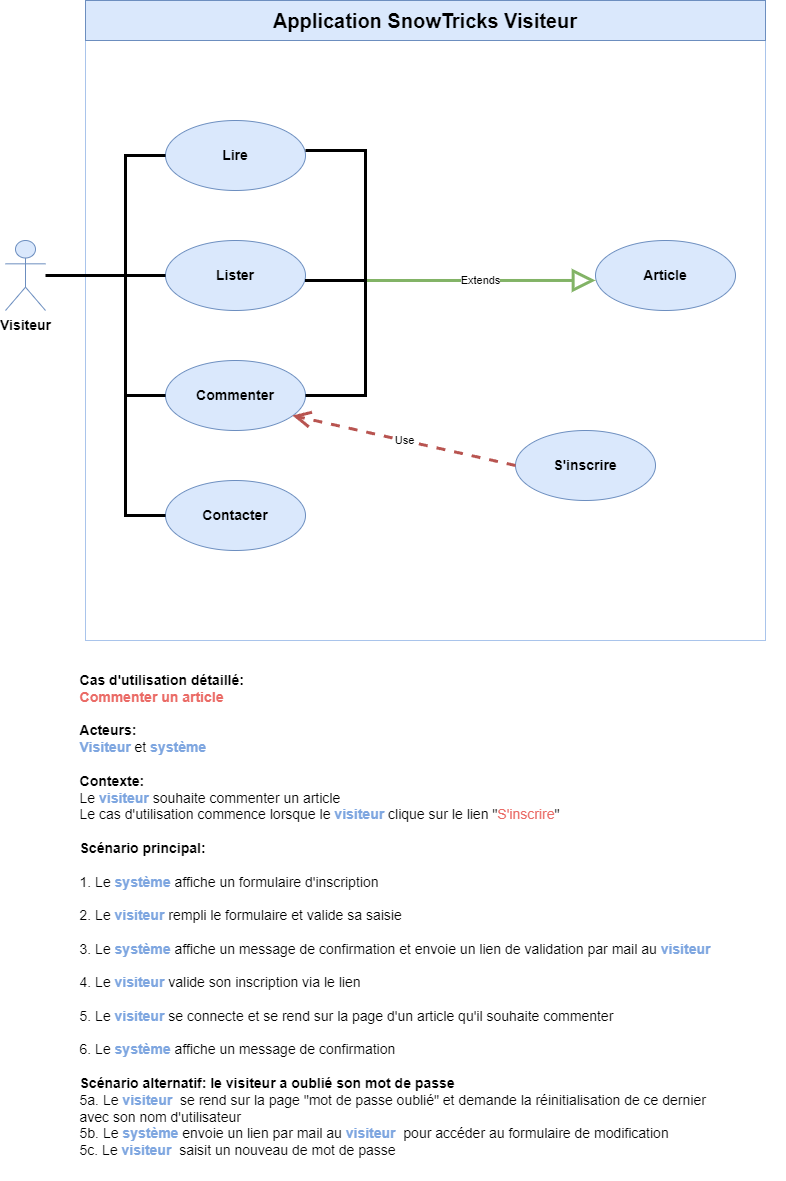

The diagram above was exported from draw.io. Its source (the exported page's mxGraphModel, read from the mxfile embedded in the PNG):
<mxGraphModel dx="1422" dy="762" grid="1" gridSize="10" guides="1" tooltips="1" connect="1" arrows="1" fold="1" page="1" pageScale="1" pageWidth="827" pageHeight="1169" background="#ffffff" math="0" shadow="0">
  <root>
    <mxCell id="0" />
    <mxCell id="1" parent="0" />
    <mxCell id="NlQDz9mH7QFXfWKp_ZZW-1" value="&lt;b&gt;&lt;font style=&quot;font-size: 14px;&quot;&gt;Visiteur&lt;/font&gt;&lt;/b&gt;" style="shape=umlActor;verticalLabelPosition=bottom;verticalAlign=top;html=1;fillColor=#dae8fc;strokeColor=#6c8ebf;" parent="1" vertex="1">
      <mxGeometry x="40" y="280" width="40" height="70" as="geometry" />
    </mxCell>
    <mxCell id="NlQDz9mH7QFXfWKp_ZZW-8" value="" style="rounded=0;whiteSpace=wrap;html=1;strokeColor=#A9C4EB;fillColor=none;" parent="1" vertex="1">
      <mxGeometry x="120" y="40" width="680" height="640" as="geometry" />
    </mxCell>
    <mxCell id="bWQDMZbXs2yKiguQm0ib-1" value="&lt;b&gt;&lt;span style=&quot;font-size: 14px;&quot;&gt;Lire&lt;/span&gt;&lt;br&gt;&lt;/b&gt;" style="ellipse;whiteSpace=wrap;html=1;fillColor=#dae8fc;strokeColor=#6c8ebf;" parent="1" vertex="1">
      <mxGeometry x="200" y="160" width="140" height="70" as="geometry" />
    </mxCell>
    <mxCell id="bWQDMZbXs2yKiguQm0ib-9" value="&lt;b&gt;&lt;font style=&quot;font-size: 20px;&quot;&gt;Application SnowTricks Visiteur&lt;/font&gt;&lt;/b&gt;" style="text;html=1;align=center;verticalAlign=middle;whiteSpace=wrap;rounded=0;fillStyle=auto;fillColor=#dae8fc;strokeColor=#6c8ebf;" parent="1" vertex="1">
      <mxGeometry x="120" y="40" width="680" height="40" as="geometry" />
    </mxCell>
    <mxCell id="bWQDMZbXs2yKiguQm0ib-17" value="&lt;b&gt;&lt;font style=&quot;font-size: 14px;&quot;&gt;Lister&lt;/font&gt;&lt;/b&gt;" style="ellipse;whiteSpace=wrap;html=1;fillColor=#dae8fc;strokeColor=#6c8ebf;" parent="1" vertex="1">
      <mxGeometry x="200" y="280" width="140" height="70" as="geometry" />
    </mxCell>
    <mxCell id="W1vnyt1tgdGuRlpldPLs-4" value="&lt;b&gt;&lt;font style=&quot;font-size: 14px;&quot;&gt;Commenter&lt;/font&gt;&lt;/b&gt;" style="ellipse;whiteSpace=wrap;html=1;fillColor=#dae8fc;strokeColor=#6c8ebf;" parent="1" vertex="1">
      <mxGeometry x="200" y="400" width="140" height="70" as="geometry" />
    </mxCell>
    <mxCell id="ZvBc3PDiZDaiOYNmXkEQ-8" value="&lt;p style=&quot;line-height: 1.5;&quot;&gt;&lt;/p&gt;&lt;div style=&quot;text-align: left; font-size: 14px;&quot;&gt;&lt;b style=&quot;&quot;&gt;&lt;font style=&quot;font-size: 14px;&quot;&gt;Cas d'utilisation détaillé:&amp;nbsp;&lt;/font&gt;&lt;/b&gt;&lt;/div&gt;&lt;div style=&quot;text-align: left; font-size: 14px;&quot;&gt;&lt;font color=&quot;#ea6b66&quot; style=&quot;font-size: 14px;&quot;&gt;&lt;b&gt;Commenter un article&lt;/b&gt;&lt;/font&gt;&lt;/div&gt;&lt;div style=&quot;text-align: left; font-size: 14px;&quot;&gt;&lt;font style=&quot;font-size: 14px;&quot;&gt;&lt;br&gt;&lt;/font&gt;&lt;/div&gt;&lt;div style=&quot;text-align: left; font-size: 14px;&quot;&gt;&lt;b&gt;&lt;font style=&quot;font-size: 14px;&quot;&gt;Acteurs:&lt;/font&gt;&lt;/b&gt;&lt;/div&gt;&lt;div style=&quot;text-align: left; font-size: 14px;&quot;&gt;&lt;font style=&quot;font-size: 14px;&quot;&gt;&lt;b style=&quot;color: rgb(126, 166, 224);&quot;&gt;Visiteur &lt;/b&gt;et&amp;nbsp;&lt;b style=&quot;color: rgb(126, 166, 224);&quot;&gt;système&lt;/b&gt;&lt;/font&gt;&lt;/div&gt;&lt;div style=&quot;text-align: left; font-size: 14px;&quot;&gt;&lt;font style=&quot;font-size: 14px;&quot;&gt;&lt;br&gt;&lt;/font&gt;&lt;/div&gt;&lt;div style=&quot;text-align: left; font-size: 14px;&quot;&gt;&lt;b&gt;&lt;font style=&quot;font-size: 14px;&quot;&gt;Contexte:&lt;/font&gt;&lt;/b&gt;&lt;/div&gt;&lt;div style=&quot;text-align: left; font-size: 14px;&quot;&gt;&lt;font style=&quot;font-size: 14px; line-height: 1;&quot;&gt;Le&amp;nbsp;&lt;b&gt;&lt;font style=&quot;font-size: 14px;&quot; color=&quot;#7ea6e0&quot;&gt;visiteur&lt;/font&gt;&lt;/b&gt; souhaite commenter un article&lt;/font&gt;&lt;/div&gt;&lt;div style=&quot;text-align: left; font-size: 14px;&quot;&gt;&lt;font style=&quot;font-size: 14px;&quot;&gt;Le cas d'utilisation commence lorsque le&amp;nbsp;&lt;b&gt;&lt;font color=&quot;#7ea6e0&quot;&gt;visiteur&lt;/font&gt;&lt;/b&gt;&amp;nbsp;clique sur le lien &quot;&lt;font color=&quot;#ea6b66&quot;&gt;S'inscrire&lt;/font&gt;&lt;/font&gt;&lt;span style=&quot;background-color: initial;&quot;&gt;&quot;&lt;/span&gt;&lt;/div&gt;&lt;div style=&quot;text-align: left; font-size: 14px;&quot;&gt;&lt;font style=&quot;font-size: 14px;&quot;&gt;&lt;br&gt;&lt;/font&gt;&lt;/div&gt;&lt;div style=&quot;text-align: left; font-size: 14px;&quot;&gt;&lt;b&gt;&lt;font style=&quot;font-size: 14px;&quot;&gt;Scénario principal:&lt;/font&gt;&lt;/b&gt;&lt;/div&gt;&lt;div style=&quot;text-align: left; font-size: 14px;&quot;&gt;&lt;br&gt;&lt;/div&gt;&lt;div style=&quot;text-align: left; font-size: 14px;&quot;&gt;&lt;div&gt;1. Le&amp;nbsp;&lt;b&gt;&lt;font color=&quot;#7ea6e0&quot;&gt;système&amp;nbsp;&lt;/font&gt;&lt;/b&gt;affiche un formulaire d'inscription&lt;/div&gt;&lt;/div&gt;&lt;div style=&quot;text-align: left; font-size: 14px;&quot;&gt;&lt;b&gt;&lt;font style=&quot;font-size: 14px;&quot;&gt;&lt;br&gt;&lt;/font&gt;&lt;/b&gt;&lt;/div&gt;&lt;div style=&quot;text-align: left; font-size: 14px;&quot;&gt;&lt;font style=&quot;font-size: 14px;&quot;&gt;2. Le &lt;b&gt;&lt;font style=&quot;font-size: 14px;&quot; color=&quot;#7ea6e0&quot;&gt;visiteur&amp;nbsp;&lt;/font&gt;&lt;/b&gt;rempli le formulaire et valide sa saisie&lt;/font&gt;&lt;/div&gt;&lt;div style=&quot;text-align: left; font-size: 14px;&quot;&gt;&lt;font style=&quot;font-size: 14px;&quot;&gt;&lt;br&gt;&lt;/font&gt;&lt;/div&gt;&lt;div style=&quot;text-align: left; font-size: 14px;&quot;&gt;&lt;font style=&quot;font-size: 14px;&quot;&gt;&lt;div&gt;3. Le&amp;nbsp;&lt;b&gt;&lt;font color=&quot;#7ea6e0&quot;&gt;système&amp;nbsp;&lt;/font&gt;&lt;/b&gt;affiche un message de confirmation et envoie un lien de validation par mail au &lt;b&gt;&lt;font color=&quot;#7ea6e0&quot;&gt;visiteur&lt;/font&gt;&lt;/b&gt;&lt;/div&gt;&lt;div&gt;&lt;br&gt;&lt;/div&gt;&lt;div&gt;&lt;div&gt;4. Le&amp;nbsp;&lt;b&gt;&lt;font color=&quot;#7ea6e0&quot;&gt;visiteur&amp;nbsp;&lt;/font&gt;&lt;/b&gt;valide son inscription via le lien&lt;/div&gt;&lt;/div&gt;&lt;div&gt;&lt;br&gt;&lt;/div&gt;&lt;div&gt;5. Le &lt;b&gt;&lt;font color=&quot;#7ea6e0&quot;&gt;visiteur &lt;/font&gt;&lt;/b&gt;se connecte et se rend sur la page d'un article qu'il souhaite commenter&lt;/div&gt;&lt;div&gt;&lt;br&gt;&lt;/div&gt;&lt;div&gt;6.&lt;span style=&quot;background-color: initial;&quot;&gt;&amp;nbsp;Le &lt;/span&gt;&lt;b style=&quot;background-color: initial;&quot;&gt;&lt;font color=&quot;#7ea6e0&quot;&gt;système &lt;/font&gt;&lt;/b&gt;&lt;span style=&quot;background-color: initial;&quot;&gt;affiche un message de confirmation&lt;/span&gt;&lt;/div&gt;&lt;/font&gt;&lt;/div&gt;&lt;div style=&quot;text-align: left; font-size: 14px;&quot;&gt;&lt;br&gt;&lt;/div&gt;&lt;div style=&quot;text-align: left; font-size: 14px;&quot;&gt;&lt;b&gt;&lt;font style=&quot;font-size: 14px;&quot;&gt;Scénario alternatif: le visiteur a oublié son mot de passe&lt;/font&gt;&lt;/b&gt;&lt;/div&gt;&lt;div style=&quot;text-align: left; font-size: 14px;&quot;&gt;&lt;font style=&quot;font-size: 14px;&quot;&gt;5a. Le&amp;nbsp;&lt;b&gt;&lt;font color=&quot;#7ea6e0&quot;&gt;visiteur&lt;/font&gt;&lt;/b&gt;&amp;nbsp; se rend sur la page &quot;mot de passe oublié&quot; et demande la réinitialisation de ce dernier&amp;nbsp;&lt;/font&gt;&lt;/div&gt;&lt;div style=&quot;text-align: left; font-size: 14px;&quot;&gt;&lt;font style=&quot;font-size: 14px;&quot;&gt;avec son nom d'utilisateur&lt;/font&gt;&lt;/div&gt;&lt;div style=&quot;text-align: left; font-size: 14px;&quot;&gt;&lt;font style=&quot;font-size: 14px;&quot;&gt;5b. Le&amp;nbsp;&lt;b&gt;&lt;font color=&quot;#7ea6e0&quot;&gt;système&amp;nbsp;&lt;/font&gt;&lt;/b&gt;envoie un lien par mail au&amp;nbsp;&lt;b&gt;&lt;font color=&quot;#7ea6e0&quot;&gt;visiteur&lt;/font&gt;&lt;/b&gt;&amp;nbsp;&amp;nbsp;pour accéder au formulaire de modification&amp;nbsp;&lt;/font&gt;&lt;/div&gt;&lt;div style=&quot;text-align: left; font-size: 14px;&quot;&gt;&lt;font style=&quot;font-size: 14px;&quot;&gt;5c. Le&amp;nbsp;&lt;b&gt;&lt;font color=&quot;#7ea6e0&quot;&gt;visiteur&lt;/font&gt;&lt;/b&gt;&amp;nbsp;&amp;nbsp;saisit un nouveau de mot de passe&lt;/font&gt;&lt;/div&gt;&lt;p&gt;&lt;/p&gt;" style="text;html=1;strokeColor=none;fillColor=none;align=center;verticalAlign=middle;whiteSpace=wrap;rounded=0;" parent="1" vertex="1">
      <mxGeometry x="40" y="690" width="780" height="530" as="geometry" />
    </mxCell>
    <mxCell id="N_aBk5-Gz2H5Nk9x1qxy-3" value="&lt;b&gt;&lt;font style=&quot;font-size: 14px;&quot;&gt;Article&lt;/font&gt;&lt;/b&gt;" style="ellipse;whiteSpace=wrap;html=1;fillColor=#dae8fc;strokeColor=#6c8ebf;" parent="1" vertex="1">
      <mxGeometry x="630" y="280" width="140" height="70" as="geometry" />
    </mxCell>
    <mxCell id="SONbQuDhozouz2hU2H6m-1" value="&lt;b&gt;&lt;font style=&quot;font-size: 14px;&quot;&gt;Contacter&lt;/font&gt;&lt;/b&gt;" style="ellipse;whiteSpace=wrap;html=1;fillColor=#dae8fc;strokeColor=#6c8ebf;" parent="1" vertex="1">
      <mxGeometry x="200" y="520" width="140" height="70" as="geometry" />
    </mxCell>
    <mxCell id="SONbQuDhozouz2hU2H6m-2" value="" style="endArrow=none;html=1;rounded=0;entryX=0;entryY=0.5;entryDx=0;entryDy=0;strokeWidth=3;" parent="1" source="NlQDz9mH7QFXfWKp_ZZW-1" target="bWQDMZbXs2yKiguQm0ib-17" edge="1">
      <mxGeometry width="50" height="50" relative="1" as="geometry">
        <mxPoint x="390" y="410" as="sourcePoint" />
        <mxPoint x="440" y="360" as="targetPoint" />
      </mxGeometry>
    </mxCell>
    <mxCell id="SONbQuDhozouz2hU2H6m-3" value="" style="endArrow=none;html=1;rounded=0;entryX=0;entryY=0.5;entryDx=0;entryDy=0;exitX=0;exitY=0.5;exitDx=0;exitDy=0;strokeWidth=3;" parent="1" source="SONbQuDhozouz2hU2H6m-1" target="bWQDMZbXs2yKiguQm0ib-1" edge="1">
      <mxGeometry width="50" height="50" relative="1" as="geometry">
        <mxPoint x="160" y="310" as="sourcePoint" />
        <mxPoint x="440" y="360" as="targetPoint" />
        <Array as="points">
          <mxPoint x="160" y="555" />
          <mxPoint x="160" y="195" />
        </Array>
      </mxGeometry>
    </mxCell>
    <mxCell id="SONbQuDhozouz2hU2H6m-4" value="" style="endArrow=none;html=1;rounded=0;exitX=0;exitY=0.5;exitDx=0;exitDy=0;strokeWidth=3;" parent="1" source="W1vnyt1tgdGuRlpldPLs-4" edge="1">
      <mxGeometry width="50" height="50" relative="1" as="geometry">
        <mxPoint x="390" y="410" as="sourcePoint" />
        <mxPoint x="160" y="435" as="targetPoint" />
      </mxGeometry>
    </mxCell>
    <mxCell id="SONbQuDhozouz2hU2H6m-7" value="" style="endArrow=none;html=1;rounded=0;strokeWidth=3;exitX=1;exitY=0.5;exitDx=0;exitDy=0;fillColor=#dae8fc;strokeColor=#000000;entryX=0.996;entryY=0.571;entryDx=0;entryDy=0;entryPerimeter=0;" parent="1" source="W1vnyt1tgdGuRlpldPLs-4" target="bWQDMZbXs2yKiguQm0ib-17" edge="1">
      <mxGeometry width="50" height="50" relative="1" as="geometry">
        <mxPoint x="390" y="410" as="sourcePoint" />
        <mxPoint x="440" y="360" as="targetPoint" />
        <Array as="points">
          <mxPoint x="400" y="435" />
          <mxPoint x="400" y="320" />
        </Array>
      </mxGeometry>
    </mxCell>
    <mxCell id="SONbQuDhozouz2hU2H6m-9" value="Extends" style="endArrow=block;endSize=16;endFill=0;html=1;rounded=0;strokeWidth=3;entryX=0;entryY=0.571;entryDx=0;entryDy=0;fillColor=#d5e8d4;strokeColor=#82b366;entryPerimeter=0;" parent="1" target="N_aBk5-Gz2H5Nk9x1qxy-3" edge="1">
      <mxGeometry width="160" relative="1" as="geometry">
        <mxPoint x="400" y="320" as="sourcePoint" />
        <mxPoint x="560" y="390" as="targetPoint" />
      </mxGeometry>
    </mxCell>
    <mxCell id="SONbQuDhozouz2hU2H6m-16" value="" style="endArrow=none;html=1;rounded=0;strokeWidth=3;fillColor=#dae8fc;strokeColor=#000000;entryX=1;entryY=0.5;entryDx=0;entryDy=0;" parent="1" edge="1">
      <mxGeometry width="50" height="50" relative="1" as="geometry">
        <mxPoint x="340" y="320" as="sourcePoint" />
        <mxPoint x="340" y="190" as="targetPoint" />
        <Array as="points">
          <mxPoint x="400" y="320" />
          <mxPoint x="400" y="190" />
        </Array>
      </mxGeometry>
    </mxCell>
    <mxCell id="hLMWuJc0Ww2YCWR808xt-1" value="&lt;span style=&quot;font-size: 14px;&quot;&gt;&lt;b&gt;S'inscrire&lt;/b&gt;&lt;/span&gt;" style="ellipse;whiteSpace=wrap;html=1;fillColor=#dae8fc;strokeColor=#6c8ebf;" parent="1" vertex="1">
      <mxGeometry x="550" y="470" width="140" height="70" as="geometry" />
    </mxCell>
    <mxCell id="hLMWuJc0Ww2YCWR808xt-2" value="Use" style="endArrow=open;endSize=12;dashed=1;html=1;rounded=0;strokeWidth=3;exitX=0;exitY=0.5;exitDx=0;exitDy=0;fillColor=#f8cecc;strokeColor=#b85450;entryX=0.907;entryY=0.786;entryDx=0;entryDy=0;entryPerimeter=0;" parent="1" source="hLMWuJc0Ww2YCWR808xt-1" target="W1vnyt1tgdGuRlpldPLs-4" edge="1">
      <mxGeometry width="160" relative="1" as="geometry">
        <mxPoint x="626.02" y="429" as="sourcePoint" />
        <mxPoint x="480" y="500" as="targetPoint" />
      </mxGeometry>
    </mxCell>
  </root>
</mxGraphModel>